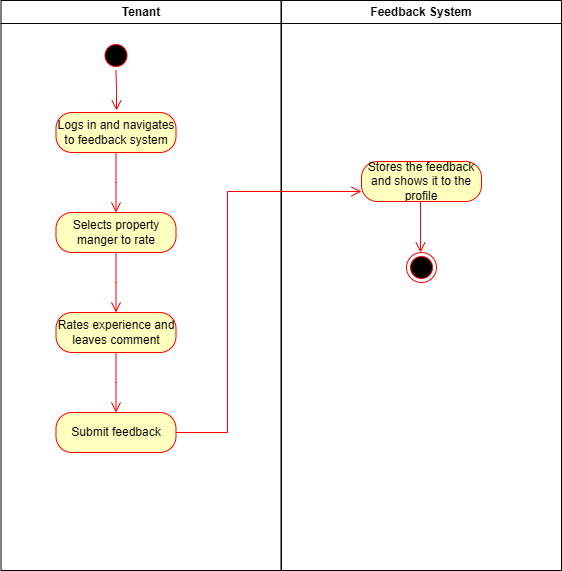

The diagram above was exported from draw.io. Its source (the exported page's mxGraphModel, read from the mxfile embedded in the PNG):
<mxGraphModel dx="512" dy="614" grid="1" gridSize="10" guides="1" tooltips="1" connect="1" arrows="1" fold="1" page="1" pageScale="1" pageWidth="1169" pageHeight="826" background="none" math="0" shadow="0">
  <root>
    <mxCell id="0" />
    <mxCell id="1" parent="0" />
    <mxCell id="2" value="Tenant" style="swimlane;whiteSpace=wrap;startSize=23;" parent="1" vertex="1">
      <mxGeometry x="164.5" y="128" width="280" height="570" as="geometry" />
    </mxCell>
    <mxCell id="5" value="" style="ellipse;shape=startState;fillColor=#000000;strokeColor=#ff0000;" parent="2" vertex="1">
      <mxGeometry x="100" y="40" width="30" height="30" as="geometry" />
    </mxCell>
    <mxCell id="6" value="" style="edgeStyle=elbowEdgeStyle;elbow=horizontal;verticalAlign=bottom;endArrow=open;endSize=8;strokeColor=#FF0000;endFill=1;rounded=0" parent="2" source="5" edge="1">
      <mxGeometry x="100" y="40" as="geometry">
        <mxPoint x="115.5" y="110" as="targetPoint" />
      </mxGeometry>
    </mxCell>
    <mxCell id="akuEqzCvJV3lwhe_O66M-41" value="Logs in and navigates to feedback system" style="rounded=1;whiteSpace=wrap;html=1;arcSize=40;fontColor=#000000;fillColor=#ffffc0;strokeColor=#ff0000;" parent="2" vertex="1">
      <mxGeometry x="55" y="112" width="120" height="40" as="geometry" />
    </mxCell>
    <mxCell id="akuEqzCvJV3lwhe_O66M-42" value="" style="edgeStyle=orthogonalEdgeStyle;html=1;verticalAlign=bottom;endArrow=open;endSize=8;strokeColor=#ff0000;rounded=0;" parent="2" source="akuEqzCvJV3lwhe_O66M-41" edge="1">
      <mxGeometry relative="1" as="geometry">
        <mxPoint x="115" y="212" as="targetPoint" />
      </mxGeometry>
    </mxCell>
    <mxCell id="akuEqzCvJV3lwhe_O66M-43" value="Selects property manger to rate" style="rounded=1;whiteSpace=wrap;html=1;arcSize=40;fontColor=#000000;fillColor=#ffffc0;strokeColor=#ff0000;" parent="2" vertex="1">
      <mxGeometry x="55" y="212" width="120" height="40" as="geometry" />
    </mxCell>
    <mxCell id="akuEqzCvJV3lwhe_O66M-44" value="" style="edgeStyle=orthogonalEdgeStyle;html=1;verticalAlign=bottom;endArrow=open;endSize=8;strokeColor=#ff0000;rounded=0;" parent="2" source="akuEqzCvJV3lwhe_O66M-43" edge="1">
      <mxGeometry relative="1" as="geometry">
        <mxPoint x="115" y="312" as="targetPoint" />
      </mxGeometry>
    </mxCell>
    <mxCell id="akuEqzCvJV3lwhe_O66M-45" value="Rates experience and leaves comment" style="rounded=1;whiteSpace=wrap;html=1;arcSize=40;fontColor=#000000;fillColor=#ffffc0;strokeColor=#ff0000;" parent="2" vertex="1">
      <mxGeometry x="55" y="312" width="120" height="40" as="geometry" />
    </mxCell>
    <mxCell id="akuEqzCvJV3lwhe_O66M-46" value="" style="edgeStyle=orthogonalEdgeStyle;html=1;verticalAlign=bottom;endArrow=open;endSize=8;strokeColor=#ff0000;rounded=0;" parent="2" source="akuEqzCvJV3lwhe_O66M-45" edge="1">
      <mxGeometry relative="1" as="geometry">
        <mxPoint x="115" y="412" as="targetPoint" />
      </mxGeometry>
    </mxCell>
    <mxCell id="akuEqzCvJV3lwhe_O66M-47" value="Submit feedback" style="rounded=1;whiteSpace=wrap;html=1;arcSize=40;fontColor=#000000;fillColor=#ffffc0;strokeColor=#ff0000;" parent="2" vertex="1">
      <mxGeometry x="55" y="412" width="120" height="40" as="geometry" />
    </mxCell>
    <mxCell id="4" value="Feedback System" style="swimlane;whiteSpace=wrap" parent="1" vertex="1">
      <mxGeometry x="445" y="128" width="280" height="570" as="geometry" />
    </mxCell>
    <mxCell id="akuEqzCvJV3lwhe_O66M-49" value="Stores the feedback and shows it to the profile" style="rounded=1;whiteSpace=wrap;html=1;arcSize=40;fontColor=#000000;fillColor=#ffffc0;strokeColor=#ff0000;" parent="4" vertex="1">
      <mxGeometry x="80" y="161" width="120" height="40" as="geometry" />
    </mxCell>
    <mxCell id="pWkAmgshv2V9bkujWa5--6" value="" style="ellipse;html=1;shape=endState;fillColor=#000000;strokeColor=#ff0000;" vertex="1" parent="4">
      <mxGeometry x="125" y="252" width="30" height="30" as="geometry" />
    </mxCell>
    <mxCell id="pWkAmgshv2V9bkujWa5--9" value="" style="edgeStyle=orthogonalEdgeStyle;html=1;verticalAlign=bottom;endArrow=open;endSize=8;strokeColor=#ff0000;rounded=0;fontSize=12;curved=1;" edge="1" parent="4">
      <mxGeometry relative="1" as="geometry">
        <mxPoint x="139" y="252" as="targetPoint" />
        <mxPoint x="139" y="201" as="sourcePoint" />
      </mxGeometry>
    </mxCell>
    <mxCell id="akuEqzCvJV3lwhe_O66M-48" value="" style="edgeStyle=orthogonalEdgeStyle;html=1;verticalAlign=bottom;endArrow=open;endSize=8;strokeColor=#ff0000;rounded=0;entryX=0;entryY=0.75;entryDx=0;entryDy=0;" parent="1" source="akuEqzCvJV3lwhe_O66M-47" target="akuEqzCvJV3lwhe_O66M-49" edge="1">
      <mxGeometry relative="1" as="geometry">
        <mxPoint x="740" y="330" as="targetPoint" />
        <Array as="points">
          <mxPoint x="391" y="560" />
          <mxPoint x="391" y="319" />
        </Array>
      </mxGeometry>
    </mxCell>
  </root>
</mxGraphModel>